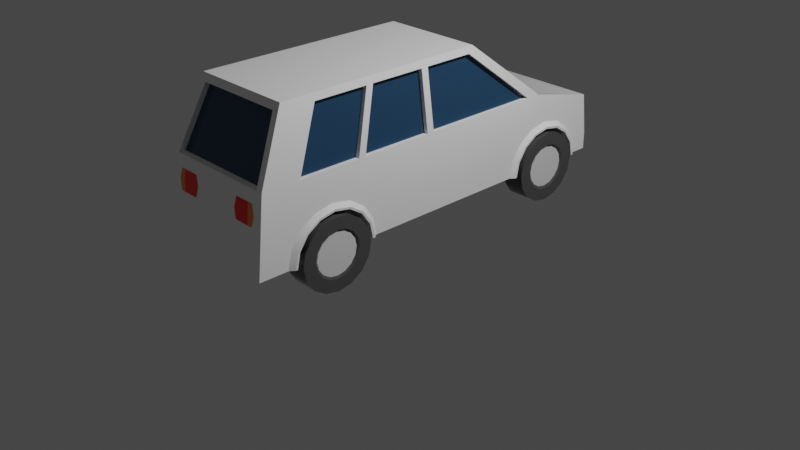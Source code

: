 # Source: bus.blend  (saved by Blender 2.82.7; exported with 4.5.12 LTS)
import bpy
from mathutils import Matrix  # noqa: F401  (used for matrix-valued properties, if any)

bpy.ops.wm.read_factory_settings(use_empty=True)
scene = bpy.context.scene
scene.name = 'Scene'

# ---- collections
col_collection = bpy.data.collections.new('Collection'); scene.collection.children.link(col_collection)

# ---- materials (node trees are filled in below, after node groups)
mat_body = bpy.data.materials.new('body')
mat_body.alpha_threshold = 0.0
mat_body.use_transparent_shadow = False
mat_body.diffuse_color = (0.8816, 0.6446, 0.0328, 1.0)
mat_body.roughness = 0.5
mat_body.line_color = (0.0, 0.0, 0.0, 1.0)
mat_windows = bpy.data.materials.new('windows')
mat_windows.alpha_threshold = 0.0
mat_windows.use_transparent_shadow = False
mat_windows.diffuse_color = (0.2794, 0.5638, 0.8, 1.0)
mat_windows.roughness = 0.5
mat_windows.line_color = (0.0, 0.0, 0.0, 1.0)
mat_lights = bpy.data.materials.new('lights')
mat_lights.alpha_threshold = 0.0
mat_lights.use_transparent_shadow = False
mat_lights.diffuse_color = (0.8, 0.7893, 0.6369, 1.0)
mat_lights.roughness = 0.5
mat_lights.line_color = (0.0, 0.0, 0.0, 1.0)
mat_metal = bpy.data.materials.new('metal')
mat_metal.alpha_threshold = 0.0
mat_metal.use_transparent_shadow = False
mat_metal.diffuse_color = (0.448, 0.448, 0.448, 1.0)
mat_metal.roughness = 0.5
mat_metal.line_color = (0.0, 0.0, 0.0, 1.0)
mat_tires = bpy.data.materials.new('tires')
mat_tires.alpha_threshold = 0.0
mat_tires.use_transparent_shadow = False
mat_tires.diffuse_color = (0.02539, 0.02539, 0.02539, 1.0)
mat_tires.roughness = 0.5
mat_tires.line_color = (0.0, 0.0, 0.0, 1.0)
mat_lights_red = bpy.data.materials.new('lights.red')
mat_lights_red.alpha_threshold = 0.0
mat_lights_red.use_transparent_shadow = False
mat_lights_red.diffuse_color = (1.0, 0.007145, 0.01083, 1.0)
mat_lights_red.roughness = 0.5
mat_lights_red.line_color = (0.0, 0.0, 0.0, 1.0)
mat_carmaterial_orange = bpy.data.materials.new('carmaterial_orange')
mat_carmaterial_orange.alpha_threshold = 0.0
mat_carmaterial_orange.use_transparent_shadow = False
mat_carmaterial_orange.diffuse_color = (0.7913, 0.2086, 0.016, 1.0)
mat_carmaterial_orange.roughness = 0.5
mat_carmaterial_orange.line_color = (0.0, 0.0, 0.0, 1.0)
mat_lights_orange = bpy.data.materials.new('lights.orange')
mat_lights_orange.alpha_threshold = 0.0
mat_lights_orange.use_transparent_shadow = False
mat_lights_orange.diffuse_color = (1.0, 0.3094, 0.009105, 1.0)
mat_lights_orange.roughness = 0.5
mat_lights_orange.line_color = (0.0, 0.0, 0.0, 1.0)

# ---- material node trees
mat_body.use_nodes = True; mat_body.node_tree.nodes.clear()
_N = mat_body.node_tree.nodes; _L = mat_body.node_tree.links
n0 = _N.new('ShaderNodeOutputMaterial'); n0.name = 'Material Output'; n0.location = (300, 300)
n1 = _N.new('ShaderNodeBsdfPrincipled'); n1.name = 'Principled BSDF'; n1.location = (10, 300)
n1.distribution = 'GGX'
n1.subsurface_method = 'BURLEY'
n1.inputs[0].default_value = (1.0, 1.0, 1.0, 1.0)
n1.inputs[2].default_value = 0.0
n1.inputs[3].default_value = 1.45
n1.inputs[27].default_value = (0.0, 0.0, 0.0, 1.0)
n1.inputs[28].default_value = 1.0
_L.new(n1.outputs[0], n0.inputs[0])
n0.is_active_output = True
mat_windows.use_nodes = True; mat_windows.node_tree.nodes.clear()
_N = mat_windows.node_tree.nodes; _L = mat_windows.node_tree.links
n0 = _N.new('ShaderNodeOutputMaterial'); n0.name = 'Material Output'; n0.location = (300, 300)
n1 = _N.new('ShaderNodeBsdfPrincipled'); n1.name = 'Principled BSDF'; n1.location = (10, 300)
n1.distribution = 'GGX'
n1.subsurface_method = 'BURLEY'
n1.inputs[0].default_value = (0.01961, 0.05882, 0.1176, 1.0)
n1.inputs[2].default_value = 0.0
n1.inputs[3].default_value = 1.45
n1.inputs[27].default_value = (0.0, 0.0, 0.0, 1.0)
n1.inputs[28].default_value = 1.0
_L.new(n1.outputs[0], n0.inputs[0])
n0.is_active_output = True
mat_lights.use_nodes = True; mat_lights.node_tree.nodes.clear()
_N = mat_lights.node_tree.nodes; _L = mat_lights.node_tree.links
n0 = _N.new('ShaderNodeOutputMaterial'); n0.name = 'Material Output'; n0.location = (300, 300)
n1 = _N.new('ShaderNodeBsdfPrincipled'); n1.name = 'Principled BSDF'; n1.location = (10, 300)
n1.distribution = 'GGX'
n1.subsurface_method = 'BURLEY'
n1.inputs[0].default_value = (1.0, 1.0, 0.9, 1.0)
n1.inputs[2].default_value = 0.0
n1.inputs[3].default_value = 1.45
n1.inputs[27].default_value = (0.0, 0.0, 0.0, 1.0)
n1.inputs[28].default_value = 1.0
_L.new(n1.outputs[0], n0.inputs[0])
n0.is_active_output = True
mat_metal.use_nodes = True; mat_metal.node_tree.nodes.clear()
_N = mat_metal.node_tree.nodes; _L = mat_metal.node_tree.links
n0 = _N.new('ShaderNodeOutputMaterial'); n0.name = 'Material Output'; n0.location = (300, 300)
n1 = _N.new('ShaderNodeBsdfPrincipled'); n1.name = 'Principled BSDF'; n1.location = (10, 300)
n1.distribution = 'GGX'
n1.subsurface_method = 'BURLEY'
n1.inputs[0].default_value = (0.7529, 0.7529, 0.7529, 1.0)
n1.inputs[2].default_value = 0.0
n1.inputs[3].default_value = 1.45
n1.inputs[27].default_value = (0.0, 0.0, 0.0, 1.0)
n1.inputs[28].default_value = 1.0
_L.new(n1.outputs[0], n0.inputs[0])
n0.is_active_output = True
mat_tires.use_nodes = True; mat_tires.node_tree.nodes.clear()
_N = mat_tires.node_tree.nodes; _L = mat_tires.node_tree.links
n0 = _N.new('ShaderNodeOutputMaterial'); n0.name = 'Material Output'; n0.location = (300, 300)
n1 = _N.new('ShaderNodeBsdfPrincipled'); n1.name = 'Principled BSDF'; n1.location = (10, 300)
n1.distribution = 'GGX'
n1.subsurface_method = 'BURLEY'
n1.inputs[0].default_value = (0.07843, 0.07843, 0.07843, 1.0)
n1.inputs[2].default_value = 0.0
n1.inputs[3].default_value = 1.45
n1.inputs[27].default_value = (0.0, 0.0, 0.0, 1.0)
n1.inputs[28].default_value = 1.0
_L.new(n1.outputs[0], n0.inputs[0])
n0.is_active_output = True
mat_lights_red.use_nodes = True; mat_lights_red.node_tree.nodes.clear()
_N = mat_lights_red.node_tree.nodes; _L = mat_lights_red.node_tree.links
n0 = _N.new('ShaderNodeOutputMaterial'); n0.name = 'Material Output'; n0.location = (300, 300)
n1 = _N.new('ShaderNodeBsdfPrincipled'); n1.name = 'Principled BSDF'; n1.location = (10, 300)
n1.distribution = 'GGX'
n1.subsurface_method = 'BURLEY'
n1.inputs[0].default_value = (1.0, 0.007, 0.011, 1.0)
n1.inputs[2].default_value = 0.0
n1.inputs[3].default_value = 1.45
n1.inputs[27].default_value = (0.0, 0.0, 0.0, 1.0)
n1.inputs[28].default_value = 1.0
_L.new(n1.outputs[0], n0.inputs[0])
n0.is_active_output = True
mat_carmaterial_orange.use_nodes = True; mat_carmaterial_orange.node_tree.nodes.clear()
_N = mat_carmaterial_orange.node_tree.nodes; _L = mat_carmaterial_orange.node_tree.links
n0 = _N.new('ShaderNodeOutputMaterial'); n0.name = 'Material Output'; n0.location = (300, 300)
n1 = _N.new('ShaderNodeBsdfPrincipled'); n1.name = 'Principled BSDF'; n1.location = (10, 300)
n1.distribution = 'GGX'
n1.subsurface_method = 'BURLEY'
n1.inputs[0].default_value = (1.0, 0.249, 0.0, 1.0)
n1.inputs[2].default_value = 0.0
n1.inputs[3].default_value = 1.45
n1.inputs[27].default_value = (0.0, 0.0, 0.0, 1.0)
n1.inputs[28].default_value = 1.0
_L.new(n1.outputs[0], n0.inputs[0])
n0.is_active_output = True
mat_lights_orange.use_nodes = True; mat_lights_orange.node_tree.nodes.clear()
_N = mat_lights_orange.node_tree.nodes; _L = mat_lights_orange.node_tree.links
n0 = _N.new('ShaderNodeOutputMaterial'); n0.name = 'Material Output'; n0.location = (300, 300)
n1 = _N.new('ShaderNodeBsdfPrincipled'); n1.name = 'Principled BSDF'; n1.location = (10, 300)
n1.distribution = 'GGX'
n1.subsurface_method = 'BURLEY'
n1.inputs[0].default_value = (1.0, 0.263, 0.0, 1.0)
n1.inputs[2].default_value = 0.0
n1.inputs[3].default_value = 1.45
n1.inputs[27].default_value = (0.0, 0.0, 0.0, 1.0)
n1.inputs[28].default_value = 1.0
_L.new(n1.outputs[0], n0.inputs[0])
n0.is_active_output = True

# ---- world
world_world = bpy.data.worlds.new('World'); scene.world = world_world
world_world.use_nodes = True; world_world.node_tree.nodes.clear()
_N = world_world.node_tree.nodes; _L = world_world.node_tree.links
n0 = _N.new('ShaderNodeOutputWorld'); n0.name = 'World Output'; n0.location = (300, 300)
n1 = _N.new('ShaderNodeBackground'); n1.name = 'Background'; n1.location = (10, 300)
n1.inputs[0].default_value = (0.05088, 0.05088, 0.05088, 1.0)
_L.new(n1.outputs[0], n0.inputs[0])
n0.is_active_output = True
world_world.color = (0.05088, 0.05088, 0.05088)
world_world.use_sun_shadow = False
world_world.sun_shadow_jitter_overblur = 0.0

# ---- cameras
cam_camera = bpy.data.cameras.new('Camera')
cam_camera.clip_end = 100.0
cam_camera.ortho_scale = 7.314

# ---- lights
light_light = bpy.data.lights.new('Light', 'POINT')
light_light.transmission_factor = 0.0
light_light.energy = 1000.0
light_light.shadow_soft_size = 0.1
light_light.shadow_maximum_resolution = 0.006
light_light.use_absolute_resolution = True

# ---- meshes
me_cube_001 = bpy.data.meshes.new('Cube.001')
me_cube_001.from_pydata([(-0.5475, 2.061, 0.8977), (-0.5475, 2.07, 0.8976), (-0.5288, 2.061, 0.8879), (-0.5288, 2.071, 0.8879), (-0.5211, 2.061, 0.8643), (-0.5211, 2.074, 0.8642), (-0.5288, 2.061, 0.8407), (-0.5288, 2.077, 0.8406), (-0.5475, 2.061, 0.8309), (-0.5475, 2.079, 0.8309), (-0.5661, 2.061, 0.8407), (-0.5661, 2.077, 0.8406), (-0.5739, 2.061, 0.8643), (-0.5739, 2.074, 0.8642), (-0.5661, 2.061, 0.8879), (-0.5661, 2.071, 0.8879), (-0.432, -1.093, 0.6625), (-0.432, -1.233, 0.7519), (-0.6369, -2.137, 1.175), (-0.5382, -0.205, 1.855), (-0.5382, 0.42, 1.855), (-0.432, -1.399, 0.7833), (-0.432, -1.565, 0.7519), (-0.6369, 2.053, 0.992), (-0.6369, -0.2474, 1.175), (-0.6369, 1.307, 1.175), (-0.5382, -1.834, 1.855), (-0.6369, 2.109, 0.5564), (-0.6369, -0.9309, 0.5555), (-0.6956, 1.037, 0.371), (-0.6956, 1.067, 0.5129), (-0.6956, 1.151, 0.6333), (-0.6956, 1.278, 0.7137), (-0.6956, 1.427, 0.7419), (-0.6956, 1.576, 0.7137), (-0.6956, 1.703, 0.6333), (-0.6956, 1.787, 0.5129), (-0.6956, 1.817, 0.371), (-0.6956, 1.787, 0.229), (-0.6956, 1.703, 0.1087), (-0.6956, 1.576, 0.02824), (-0.6956, 1.427, 6.827e-08), (-0.6956, 1.278, 0.02824), (-0.6956, 1.151, 0.1087), (-0.6956, 1.067, 0.229), (-0.6956, -1.146, 0.371), (-0.6956, -1.759, 0.229), (-0.6956, -1.675, 0.1087), (-0.6956, -1.548, 0.02824), (-0.6956, -1.399, 6.827e-08), (-0.6956, -1.25, 0.02824), (-0.6956, -1.123, 0.1087), (-0.6956, -1.039, 0.229), (-0.6956, -1.009, 0.371), (-0.6956, -1.039, 0.5129), (-0.6956, -1.123, 0.6333), (-0.6956, -1.25, 0.7137), (-0.6956, -1.399, 0.7419), (-0.6956, -1.548, 0.7137), (-0.6956, -1.675, 0.6333), (-0.6956, -1.759, 0.5129), (-0.6956, 1.68, 0.371), (-0.6956, 1.661, 0.4632), (-0.6956, 1.606, 0.5415), (-0.6956, 1.524, 0.5937), (-0.6956, 1.427, 0.6121), (-0.6956, 1.33, 0.5937), (-0.6956, 1.248, 0.5415), (-0.6956, 1.193, 0.4632), (-0.6956, 1.174, 0.371), (-0.432, -1.705, 0.6625), (-0.6369, 0.9202, 0.371), (-0.432, -1.799, 0.5288), (-0.6369, -0.8924, 0.371), (-0.6369, -2.215, 0.371), (-0.6369, 2.109, 0.371), (-0.432, -1.832, 0.371), (-0.6731, -1.832, 0.371), (-0.6369, 0.9588, 0.5555), (-0.6369, 1.069, 0.712), (-0.6369, -1.041, 0.712), (-0.6369, -1.906, 0.371), (-0.6369, -1.867, 0.5555), (-0.6369, -1.757, 0.712), (-0.6369, -1.593, 0.8165), (-0.6369, -1.399, 0.8532), (-0.6369, -1.205, 0.8165), (-0.6731, -1.799, 0.5288), (-0.6731, -1.705, 0.6625), (-0.6731, -1.565, 0.7519), (-0.6731, -1.399, 0.7833), (-0.675, -0.943, 0.371), (-0.675, -0.9778, 0.5371), (-0.675, -1.077, 0.6779), (-0.675, -1.225, 0.772), (-0.675, -1.399, 0.805), (-0.675, -1.574, 0.772), (-0.675, -1.722, 0.6779), (-0.675, -1.82, 0.5371), (-0.675, -1.855, 0.371), (-0.6731, -1.233, 0.7519), (-0.6731, -1.093, 0.6625), (-0.6731, -0.9988, 0.5288), (-0.6731, -0.9658, 0.371), (-0.461, 1.151, 0.1087), (-0.6956, 1.193, 0.2787), (-0.6956, 1.248, 0.2005), (-0.6956, 1.33, 0.1482), (-0.6956, 1.427, 0.1298), (-0.6956, 1.524, 0.1482), (-0.6956, 1.606, 0.2005), (-0.6956, 1.661, 0.2787), (-0.432, -0.9988, 0.5288), (-0.432, -0.9658, 0.371), (-0.4317, -1.399, 0.371), (-0.6731, 0.9937, 0.371), (-0.432, 0.9937, 0.371), (-0.432, 1.027, 0.5288), (-0.432, 1.121, 0.6625), (-0.432, 1.261, 0.7519), (-0.432, 1.427, 0.7833), (-0.432, 1.593, 0.7519), (-0.432, 1.733, 0.6625), (-0.6369, 1.233, 0.8165), (-0.6369, 1.427, 0.8532), (-0.6369, 1.621, 0.8165), (-0.6369, 1.785, 0.712), (-0.6369, 1.895, 0.5555), (-0.6369, 1.934, 0.371), (-0.6731, 1.027, 0.5288), (-0.6731, 1.121, 0.6625), (-0.6731, 1.261, 0.7519), (-0.6731, 1.427, 0.7833), (-0.675, 1.883, 0.371), (-0.675, 1.848, 0.5371), (-0.675, 1.749, 0.6779), (-0.675, 1.601, 0.772), (-0.675, 1.427, 0.805), (-0.675, 1.252, 0.772), (-0.675, 1.104, 0.6779), (-0.675, 1.006, 0.5371), (-0.675, 0.9709, 0.371), (-0.6731, 1.593, 0.7519), (-0.6731, 1.733, 0.6625), (-0.6731, 1.827, 0.5288), (-0.6731, 1.86, 0.371), (-0.432, 1.827, 0.5288), (-0.432, 1.86, 0.371), (-0.4317, 1.427, 0.371), (-0.461, 1.278, 0.02824), (-0.461, 1.427, 7.269e-08), (-0.461, 1.576, 0.02824), (-0.461, 1.703, 0.1087), (-0.461, 1.787, 0.229), (-0.461, 1.817, 0.371), (-0.461, 1.787, 0.5129), (-0.461, 1.703, 0.6333), (-0.461, 1.576, 0.7137), (-0.461, 1.427, 0.7419), (-0.461, 1.278, 0.7137), (-0.461, 1.151, 0.6333), (-0.461, 1.067, 0.5129), (-0.461, 1.037, 0.371), (-0.461, 1.067, 0.229), (-0.461, 1.68, 0.371), (-0.461, 1.661, 0.4632), (-0.461, 1.606, 0.5415), (-0.461, 1.524, 0.5937), (-0.461, 1.427, 0.6121), (-0.461, 1.33, 0.5937), (-0.461, 1.248, 0.5415), (-0.461, 1.193, 0.4632), (-0.461, 1.174, 0.371), (-0.6956, -1.789, 0.371), (-0.461, 1.193, 0.2787), (-0.461, 1.248, 0.2005), (-0.461, 1.33, 0.1482), (-0.461, 1.427, 0.1298), (-0.461, 1.524, 0.1482), (-0.461, 1.606, 0.2005), (-0.461, 1.661, 0.2787), (-0.6956, -1.165, 0.4632), (-0.6956, -1.22, 0.5415), (-0.6956, -1.302, 0.5937), (-0.6956, -1.399, 0.6121), (-0.6956, -1.496, 0.5937), (-0.6956, -1.578, 0.5415), (-0.6956, -1.633, 0.4632), (-0.6956, -1.652, 0.371), (-0.461, -1.675, 0.1087), (-0.6956, -1.633, 0.2787), (-0.6956, -1.578, 0.2005), (-0.6956, -1.496, 0.1482), (-0.6956, -1.399, 0.1298), (-0.6956, -1.302, 0.1482), (-0.6956, -1.22, 0.2005), (-0.6956, -1.165, 0.2787), (-0.461, -1.548, 0.02824), (-0.461, -1.399, 7.269e-08), (-0.461, -1.25, 0.02824), (-0.461, -1.123, 0.1087), (-0.461, -1.039, 0.229), (-0.461, -1.009, 0.371), (-0.461, -1.039, 0.5129), (-0.461, -1.123, 0.6333), (-0.461, -1.25, 0.7137), (-0.461, -1.399, 0.7419), (-0.461, -1.548, 0.7137), (-0.461, -1.675, 0.6333), (-0.461, -1.759, 0.5129), (-0.461, -1.789, 0.371), (-0.461, -1.759, 0.229), (-0.461, -1.146, 0.371), (-0.461, -1.165, 0.4632), (-0.461, -1.22, 0.5415), (-0.461, -1.302, 0.5937), (-0.461, -1.399, 0.6121), (-0.461, -1.496, 0.5937), (-0.461, -1.578, 0.5415), (-0.461, -1.633, 0.4632), (-0.461, -1.652, 0.371), (-0.461, -1.633, 0.2787), (-0.461, -1.578, 0.2005), (-0.461, -1.496, 0.1482), (-0.461, -1.399, 0.1298), (-0.461, -1.302, 0.1482), (-0.461, -1.22, 0.2005), (-0.461, -1.165, 0.2787), (-0.6809, -1.171, 0.371), (-0.6809, 1.655, 0.371), (-0.6809, 1.638, 0.454), (-0.6809, 1.588, 0.5244), (-0.6809, 1.514, 0.5715), (-0.6809, 1.427, 0.588), (-0.6809, 1.34, 0.5715), (-0.6809, 1.266, 0.5244), (-0.6809, 1.216, 0.454), (-0.6809, 1.199, 0.371), (-0.6809, 1.427, 0.371), (-0.6809, 1.216, 0.2879), (-0.6809, 1.266, 0.2175), (-0.6809, 1.34, 0.1705), (-0.6809, 1.427, 0.154), (-0.6809, 1.514, 0.1705), (-0.6809, 1.588, 0.2175), (-0.6809, 1.638, 0.2879), (-0.6809, -1.188, 0.454), (-0.6809, -1.238, 0.5244), (-0.6809, -1.312, 0.5715), (-0.6809, -1.399, 0.588), (-0.6809, -1.486, 0.5715), (-0.6809, -1.56, 0.5244), (-0.6809, -1.61, 0.454), (-0.6809, -1.627, 0.371), (-0.6809, -1.399, 0.371), (-0.6809, -1.61, 0.2879), (-0.6809, -1.56, 0.2175), (-0.6809, -1.486, 0.1705), (-0.6809, -1.399, 0.154), (-0.6809, -1.312, 0.1705), (-0.6809, -1.238, 0.2175), (-0.6809, -1.188, 0.2879), (-0.4185, 2.053, 0.8977), (-0.4185, 2.084, 0.8976), (-0.4807, 2.053, 0.8651), (-0.4807, 2.088, 0.865), (-0.5064, 2.053, 0.7864), (-0.5064, 2.098, 0.7863), (-0.4807, 2.053, 0.7078), (-0.4807, 2.108, 0.7076), (-0.4185, 2.053, 0.6752), (-0.4185, 2.112, 0.675), (-0.3563, 2.053, 0.7078), (-0.3563, 2.108, 0.7076), (-0.3305, 2.053, 0.7864), (-0.3305, 2.098, 0.7863), (-0.3563, 2.053, 0.8651), (-0.3563, 2.088, 0.865), (-0.2631, 2.058, 0.8977), (-0.2631, 2.087, 0.675), (-0.2631, 2.084, 0.8977), (-0.2631, 2.113, 0.675), (-0.5651, -2.137, 1.175), (-0.5651, 1.307, 1.175), (-0.549, -0.2474, 1.781), (-0.4771, -1.864, 1.781), (-0.4771, 0.5057, 1.781), (-0.6369, 1.148, 1.175), (-0.549, 0.368, 1.781), (-0.6369, -0.1708, 1.175), (-0.549, -0.1708, 1.781), (-0.5382, -0.8661, 1.855), (-0.6369, -1.009, 1.175), (-0.549, -0.8337, 1.781), (-0.5929, -0.2474, 1.175), (-0.505, -0.2474, 1.781), (-0.5929, 1.148, 1.175), (-0.505, 0.368, 1.781), (-0.5929, -0.1708, 1.175), (-0.505, -0.1708, 1.781), (-0.5929, -1.009, 1.175), (-0.505, -0.8337, 1.781), (-0.5651, 1.243, 1.175), (-0.4771, 0.4472, 1.781), (-0.5651, -2.07, 1.175), (-0.4771, -1.803, 1.78), (-0.2978, -2.105, 0.8377), (-0.2978, -2.176, 0.8379), (-0.272, -2.105, 0.9416), (-0.272, -2.166, 0.9418), (-0.2978, -2.105, 1.045), (-0.2978, -2.156, 1.046), (-0.5087, -2.105, 1.045), (-0.5087, -2.156, 1.046), (-0.5345, -2.105, 0.9416), (-0.5345, -2.166, 0.9418), (-0.5087, -2.105, 0.8377), (-0.5087, -2.176, 0.8379), (-0.6369, -1.084, 1.175), (-0.549, -0.9087, 1.781), (-0.6369, -1.737, 1.175), (-0.549, -1.484, 1.781), (-0.5938, -1.084, 1.175), (-0.5059, -0.9087, 1.781), (-0.5938, -1.737, 1.175), (-0.5059, -1.484, 1.781), (-0.4616, -2.105, 0.8377), (-0.4613, -2.176, 0.8379), (-0.4616, -2.105, 1.045), (-0.4613, -2.156, 1.046), (-0.4613, -2.166, 0.9418), (0.5475, 2.061, 0.8977), (0.5475, 2.07, 0.8976), (0.5288, 2.061, 0.8879), (0.5288, 2.071, 0.8879), (0.5211, 2.061, 0.8643), (0.5211, 2.074, 0.8642), (0.5288, 2.061, 0.8407), (0.5288, 2.077, 0.8406), (0.5475, 2.061, 0.8309), (0.5475, 2.079, 0.8309), (0.5661, 2.061, 0.8407), (0.5661, 2.077, 0.8406), (0.5739, 2.061, 0.8643), (0.5739, 2.074, 0.8642), (0.5661, 2.061, 0.8879), (0.5661, 2.071, 0.8879), (0.432, -1.093, 0.6625), (0.432, -1.233, 0.7519), (0.6369, -2.137, 1.175), (0.5382, -0.205, 1.855), (0.5382, 0.42, 1.855), (0.432, -1.399, 0.7833), (0.432, -1.565, 0.7519), (0.6369, 2.053, 0.992), (0.6369, -0.2474, 1.175), (0.6369, 1.307, 1.175), (0.5382, -1.834, 1.855), (0.6369, 2.109, 0.5564), (0.6369, -0.9309, 0.5555), (0.6956, 1.037, 0.371), (0.6956, 1.067, 0.5129), (0.6956, 1.151, 0.6333), (0.6956, 1.278, 0.7137), (0.6956, 1.427, 0.7419), (0.6956, 1.576, 0.7137), (0.6956, 1.703, 0.6333), (0.6956, 1.787, 0.5129), (0.6956, 1.817, 0.371), (0.6956, 1.787, 0.229), (0.6956, 1.703, 0.1087), (0.6956, 1.576, 0.02824), (0.6956, 1.427, 6.827e-08), (0.6956, 1.278, 0.02824), (0.6956, 1.151, 0.1087), (0.6956, 1.067, 0.229), (0.6956, -1.146, 0.371), (0.6956, -1.759, 0.229), (0.6956, -1.675, 0.1087), (0.6956, -1.548, 0.02824), (0.6956, -1.399, 6.827e-08), (0.6956, -1.25, 0.02824), (0.6956, -1.123, 0.1087), (0.6956, -1.039, 0.229), (0.6956, -1.009, 0.371), (0.6956, -1.039, 0.5129), (0.6956, -1.123, 0.6333), (0.6956, -1.25, 0.7137), (0.6956, -1.399, 0.7419), (0.6956, -1.548, 0.7137), (0.6956, -1.675, 0.6333), (0.6956, -1.759, 0.5129), (0.6956, 1.68, 0.371), (0.6956, 1.661, 0.4632), (0.6956, 1.606, 0.5415), (0.6956, 1.524, 0.5937), (0.6956, 1.427, 0.6121), (0.6956, 1.33, 0.5937), (0.6956, 1.248, 0.5415), (0.6956, 1.193, 0.4632), (0.6956, 1.174, 0.371), (0.432, -1.705, 0.6625), (0.6369, 0.9202, 0.371), (0.432, -1.799, 0.5288), (0.6369, -0.8924, 0.371), (0.6369, -2.215, 0.371), (0.6369, 2.109, 0.371), (0.432, -1.832, 0.371), (0.6731, -1.832, 0.371), (0.6369, 0.9588, 0.5555), (0.6369, 1.069, 0.712), (0.6369, -1.041, 0.712), (0.6369, -1.906, 0.371), (0.6369, -1.867, 0.5555), (0.6369, -1.757, 0.712), (0.6369, -1.593, 0.8165), (0.6369, -1.399, 0.8532), (0.6369, -1.205, 0.8165), (0.6731, -1.799, 0.5288), (0.6731, -1.705, 0.6625), (0.6731, -1.565, 0.7519), (0.6731, -1.399, 0.7833), (0.675, -0.943, 0.371), (0.675, -0.9778, 0.5371), (0.675, -1.077, 0.6779), (0.675, -1.225, 0.772), (0.675, -1.399, 0.805), (0.675, -1.574, 0.772), (0.675, -1.722, 0.6779), (0.675, -1.82, 0.5371), (0.675, -1.855, 0.371), (0.6731, -1.233, 0.7519), (0.6731, -1.093, 0.6625), (0.6731, -0.9988, 0.5288), (0.6731, -0.9658, 0.371), (0.461, 1.151, 0.1087), (0.6956, 1.193, 0.2787), (0.6956, 1.248, 0.2005), (0.6956, 1.33, 0.1482), (0.6956, 1.427, 0.1298), (0.6956, 1.524, 0.1482), (0.6956, 1.606, 0.2005), (0.6956, 1.661, 0.2787), (0.432, -0.9988, 0.5288), (0.432, -0.9658, 0.371), (0.4317, -1.399, 0.371), (0.6731, 0.9937, 0.371), (0.432, 0.9937, 0.371), (0.432, 1.027, 0.5288), (0.432, 1.121, 0.6625), (0.432, 1.261, 0.7519), (0.432, 1.427, 0.7833), (0.432, 1.593, 0.7519), (0.432, 1.733, 0.6625), (0.6369, 1.233, 0.8165), (0.6369, 1.427, 0.8532), (0.6369, 1.621, 0.8165), (0.6369, 1.785, 0.712), (0.6369, 1.895, 0.5555), (0.6369, 1.934, 0.371), (0.6731, 1.027, 0.5288), (0.6731, 1.121, 0.6625), (0.6731, 1.261, 0.7519), (0.6731, 1.427, 0.7833), (0.675, 1.883, 0.371), (0.675, 1.848, 0.5371), (0.675, 1.749, 0.6779), (0.675, 1.601, 0.772), (0.675, 1.427, 0.805), (0.675, 1.252, 0.772), (0.675, 1.104, 0.6779), (0.675, 1.006, 0.5371), (0.675, 0.9709, 0.371), (0.6731, 1.593, 0.7519), (0.6731, 1.733, 0.6625), (0.6731, 1.827, 0.5288), (0.6731, 1.86, 0.371), (0.432, 1.827, 0.5288), (0.432, 1.86, 0.371), (0.4317, 1.427, 0.371), (0.461, 1.278, 0.02824), (0.461, 1.427, 7.269e-08), (0.461, 1.576, 0.02824), (0.461, 1.703, 0.1087), (0.461, 1.787, 0.229), (0.461, 1.817, 0.371), (0.461, 1.787, 0.5129), (0.461, 1.703, 0.6333), (0.461, 1.576, 0.7137), (0.461, 1.427, 0.7419), (0.461, 1.278, 0.7137), (0.461, 1.151, 0.6333), (0.461, 1.067, 0.5129), (0.461, 1.037, 0.371), (0.461, 1.067, 0.229), (0.461, 1.68, 0.371), (0.461, 1.661, 0.4632), (0.461, 1.606, 0.5415), (0.461, 1.524, 0.5937), (0.461, 1.427, 0.6121), (0.461, 1.33, 0.5937), (0.461, 1.248, 0.5415), (0.461, 1.193, 0.4632), (0.461, 1.174, 0.371), (0.6956, -1.789, 0.371), (0.461, 1.193, 0.2787), (0.461, 1.248, 0.2005), (0.461, 1.33, 0.1482), (0.461, 1.427, 0.1298), (0.461, 1.524, 0.1482), (0.461, 1.606, 0.2005), (0.461, 1.661, 0.2787), (0.6956, -1.165, 0.4632), (0.6956, -1.22, 0.5415), (0.6956, -1.302, 0.5937), (0.6956, -1.399, 0.6121), (0.6956, -1.496, 0.5937), (0.6956, -1.578, 0.5415), (0.6956, -1.633, 0.4632), (0.6956, -1.652, 0.371), (0.461, -1.675, 0.1087), (0.6956, -1.633, 0.2787), (0.6956, -1.578, 0.2005), (0.6956, -1.496, 0.1482), (0.6956, -1.399, 0.1298), (0.6956, -1.302, 0.1482), (0.6956, -1.22, 0.2005), (0.6956, -1.165, 0.2787), (0.461, -1.548, 0.02824), (0.461, -1.399, 7.269e-08), (0.461, -1.25, 0.02824), (0.461, -1.123, 0.1087), (0.461, -1.039, 0.229), (0.461, -1.009, 0.371), (0.461, -1.039, 0.5129), (0.461, -1.123, 0.6333), (0.461, -1.25, 0.7137), (0.461, -1.399, 0.7419), (0.461, -1.548, 0.7137), (0.461, -1.675, 0.6333), (0.461, -1.759, 0.5129), (0.461, -1.789, 0.371), (0.461, -1.759, 0.229), (0.461, -1.146, 0.371), (0.461, -1.165, 0.4632), (0.461, -1.22, 0.5415), (0.461, -1.302, 0.5937), (0.461, -1.399, 0.6121), (0.461, -1.496, 0.5937), (0.461, -1.578, 0.5415), (0.461, -1.633, 0.4632), (0.461, -1.652, 0.371), (0.461, -1.633, 0.2787), (0.461, -1.578, 0.2005), (0.461, -1.496, 0.1482), (0.461, -1.399, 0.1298), (0.461, -1.302, 0.1482), (0.461, -1.22, 0.2005), (0.461, -1.165, 0.2787), (0.6809, -1.171, 0.371), (0.6809, 1.655, 0.371), (0.6809, 1.638, 0.454), (0.6809, 1.588, 0.5244), (0.6809, 1.514, 0.5715), (0.6809, 1.427, 0.588), (0.6809, 1.34, 0.5715), (0.6809, 1.266, 0.5244), (0.6809, 1.216, 0.454), (0.6809, 1.199, 0.371), (0.6809, 1.427, 0.371), (0.6809, 1.216, 0.2879), (0.6809, 1.266, 0.2175), (0.6809, 1.34, 0.1705), (0.6809, 1.427, 0.154), (0.6809, 1.514, 0.1705), (0.6809, 1.588, 0.2175), (0.6809, 1.638, 0.2879), (0.6809, -1.188, 0.454), (0.6809, -1.238, 0.5244), (0.6809, -1.312, 0.5715), (0.6809, -1.399, 0.588), (0.6809, -1.486, 0.5715), (0.6809, -1.56, 0.5244), (0.6809, -1.61, 0.454), (0.6809, -1.627, 0.371), (0.6809, -1.399, 0.371), (0.6809, -1.61, 0.2879), (0.6809, -1.56, 0.2175), (0.6809, -1.486, 0.1705), (0.6809, -1.399, 0.154), (0.6809, -1.312, 0.1705), (0.6809, -1.238, 0.2175), (0.6809, -1.188, 0.2879), (0.4185, 2.053, 0.8977), (0.4185, 2.084, 0.8976), (0.4807, 2.053, 0.8651), (0.4807, 2.088, 0.865), (0.5064, 2.053, 0.7864), (0.5064, 2.098, 0.7863), (0.4807, 2.053, 0.7078), (0.4807, 2.108, 0.7076), (0.4185, 2.053, 0.6752), (0.4185, 2.112, 0.675), (0.3563, 2.053, 0.7078), (0.3563, 2.108, 0.7076), (0.3305, 2.053, 0.7864), (0.3305, 2.098, 0.7863), (0.3563, 2.053, 0.8651), (0.3563, 2.088, 0.865), (0.2631, 2.058, 0.8977), (0.2631, 2.087, 0.675), (0.2631, 2.084, 0.8977), (0.2631, 2.113, 0.675), (0.5651, -2.137, 1.175), (0.5651, 1.307, 1.175), (0.549, -0.2474, 1.781), (0.4771, -1.864, 1.781), (0.4771, 0.5057, 1.781), (0.6369, 1.148, 1.175), (0.549, 0.368, 1.781), (0.6369, -0.1708, 1.175), (0.549, -0.1708, 1.781), (0.5382, -0.8661, 1.855), (0.6369, -1.009, 1.175), (0.549, -0.8337, 1.781), (0.5929, -0.2474, 1.175), (0.505, -0.2474, 1.781), (0.5929, 1.148, 1.175), (0.505, 0.368, 1.781), (0.5929, -0.1708, 1.175), (0.505, -0.1708, 1.781), (0.5929, -1.009, 1.175), (0.505, -0.8337, 1.781), (0.5651, 1.243, 1.175), (0.4771, 0.4472, 1.781), (0.5651, -2.07, 1.175), (0.4771, -1.803, 1.78), (0.2978, -2.105, 0.8377), (0.2978, -2.176, 0.8379), (0.272, -2.105, 0.9416), (0.272, -2.166, 0.9418), (0.2978, -2.105, 1.045), (0.2978, -2.156, 1.046), (0.5087, -2.105, 1.045), (0.5087, -2.156, 1.046), (0.5345, -2.105, 0.9416), (0.5345, -2.166, 0.9418), (0.5087, -2.105, 0.8377), (0.5087, -2.176, 0.8379), (0.6369, -1.084, 1.175), (0.549, -0.9087, 1.781), (0.6369, -1.737, 1.175), (0.549, -1.484, 1.781), (0.5938, -1.084, 1.175), (0.5059, -0.9087, 1.781), (0.5938, -1.737, 1.175), (0.5059, -1.484, 1.781), (0.4616, -2.105, 0.8377), (0.4613, -2.176, 0.8379), (0.4616, -2.105, 1.045), (0.4613, -2.156, 1.046), (0.4613, -2.166, 0.9418), (-0.5288, 2.071, 0.8879), (-0.5288, 2.071, 0.8879), (-0.5475, 2.07, 0.8976), (-0.5475, 2.07, 0.8976), (-0.5475, 2.061, 0.8977), (-0.5288, 2.061, 0.8879), (-0.5211, 2.074, 0.8642), (-0.5211, 2.074, 0.8642), (-0.5211, 2.061, 0.8643), (-0.5288, 2.077, 0.8406), (-0.5288, 2.077, 0.8406), (-0.5288, 2.061, 0.8407), (-0.5475, 2.079, 0.8309), (-0.5475, 2.079, 0.8309), (-0.5475, 2.061, 0.8309), (-0.5661, 2.077, 0.8406), (-0.5661, 2.077, 0.8406), (-0.5661, 2.061, 0.8407), (-0.5739, 2.074, 0.8642), (-0.5739, 2.074, 0.8642), (-0.5739, 2.061, 0.8643), (-0.5661, 2.071, 0.8879), (-0.5661, 2.071, 0.8879), (-0.5661, 2.061, 0.8879), (-0.432, -1.399, 0.7833), (-0.432, -1.565, 0.7519), (-0.5382, -0.8661, 1.855), (-0.5382, -0.205, 1.855), (-0.6369, -1.009, 1.175), (-0.6369, -1.009, 1.175), (-0.6369, -0.2474, 1.175), (-0.6369, -0.2474, 1.175), (-0.6956, 1.174, 0.371), (-0.6956, 1.193, 0.2787), (-0.6956, 1.248, 0.2005), (-0.6956, 1.33, 0.1482), (-0.6956, 1.427, 0.1298), (-0.6956, 1.067, 0.5129), (-0.6956, 1.037, 0.371), (-0.6956, 1.151, 0.6333), (-0.6956, 1.278, 0.7137), (-0.6956, 1.427, 0.7419), (-0.6956, 1.576, 0.7137), (-0.6956, 1.703, 0.6333), (-0.6956, 1.787, 0.5129), (-0.6956, 1.817, 0.371), (-0.6956, 1.787, 0.229), (-0.6956, 1.703, 0.1087), (-0.6956, 1.576, 0.02824), (-0.6956, 1.427, 6.827e-08), (-0.6956, 1.278, 0.02824), (-0.6956, 1.151, 0.1087), (-0.6956, 1.067, 0.229), (-0.6956, -1.578, 0.5415), (-0.6956, -1.633, 0.4632), (-0.6956, -1.399, 0.6121), (-0.6956, -1.496, 0.5937), (-0.6956, -1.302, 0.5937), (-0.6956, -1.22, 0.5415), (-0.6956, -1.165, 0.4632), (-0.6956, -1.146, 0.371), (-0.6956, -1.165, 0.2787), (-0.6956, -1.22, 0.2005), (-0.6956, -1.302, 0.1482), (-0.6956, -1.399, 0.1298), (-0.6956, -1.789, 0.371), (-0.6956, -1.759, 0.229), (-0.6956, -1.675, 0.1087), (-0.6956, -1.548, 0.02824), (-0.6956, -1.399, 6.827e-08), (-0.6956, -1.25, 0.02824), (-0.6956, 1.524, 0.1482), (-0.6956, 1.606, 0.2005), (-0.6956, 1.661, 0.2787), (-0.6956, 1.68, 0.371), (-0.6956, 1.661, 0.4632), (-0.6956, 1.606, 0.5415), (-0.6956, 1.524, 0.5937), (-0.6956, 1.427, 0.6121), (-0.432, -1.799, 0.5288), (-0.432, -1.832, 0.371), (-0.6369, -0.8924, 0.371), (-0.6369, -0.9309, 0.5555), (-0.6369, -2.215, 0.371), (-0.6369, -2.137, 1.175), (-0.432, -0.9658, 0.371), (-0.432, -0.9988, 0.5288), (-0.6956, 1.33, 0.5937), (-0.6369, 2.109, 0.371), (-0.6369, 2.109, 0.5564), (-0.6956, 1.248, 0.5415), (-0.432, -1.705, 0.6625), (-0.6956, 1.193, 0.4632), (-0.6369, 0.9202, 0.371), (-0.6369, 0.9588, 0.5555), (-0.6369, 1.069, 0.712), (-0.6369, -1.041, 0.712), (-0.6369, -1.867, 0.5555), (-0.6369, -1.906, 0.371), (-0.6369, -1.757, 0.712), (-0.6369, -1.593, 0.8165), (-0.6369, -1.399, 0.8532), (-0.6731, -1.799, 0.5288), (-0.6731, -1.832, 0.371), (-0.6731, -1.705, 0.6625), (-0.6731, -1.565, 0.7519), (-0.6731, -1.399, 0.7833), (-0.675, -0.943, 0.371), (-0.675, -0.9778, 0.5371), (-0.675, -1.077, 0.6779), (-0.432, -1.093, 0.6625), (-0.675, -1.399, 0.805), (-0.675, -1.574, 0.772), (-0.675, -1.722, 0.6779), (-0.675, -1.82, 0.5371), (-0.675, -1.855, 0.371), (-0.6731, -0.9988, 0.5288), (-0.6731, -1.093, 0.6625), (-0.6731, -0.9658, 0.371), (-0.6369, 1.427, 0.8532), (-0.6369, 1.233, 0.8165), (-0.432, 1.121, 0.6625), (-0.432, 1.027, 0.5288), (-0.432, 1.86, 0.371), (-0.432, 1.827, 0.5288), (-0.432, 0.9937, 0.371), (-0.432, 1.427, 0.7833), (-0.432, 1.261, 0.7519), (-0.432, 1.593, 0.7519), (-0.6369, 1.621, 0.8165), (-0.6369, 1.785, 0.712), (-0.6369, 1.895, 0.5555), (-0.6369, 1.934, 0.371), (-0.6731, 1.027, 0.5288), (-0.6731, 0.9937, 0.371), (-0.5382, -1.834, 1.855), (-0.5382, -1.834, 1.855), (-0.432, 1.733, 0.6625), (-0.6731, 1.121, 0.6625), (-0.6731, 1.427, 0.7833), (-0.6731, 1.261, 0.7519), (-0.675, 1.883, 0.371), (-0.675, 1.848, 0.5371), (-0.675, 1.749, 0.6779), (-0.675, 1.601, 0.772), (-0.675, 1.427, 0.805), (-0.675, 1.252, 0.772), (-0.675, 1.104, 0.6779), (-0.675, 1.006, 0.5371), (-0.675, 0.9709, 0.371), (-0.6731, 1.733, 0.6625), (-0.6731, 1.593, 0.7519), (-0.6731, 1.827, 0.5288), (-0.6731, 1.86, 0.371), (-0.461, 1.037, 0.371), (-0.461, 1.067, 0.229), (-0.461, 1.151, 0.1087), (-0.461, 1.278, 0.02824), (-0.461, 1.427, 7.269e-08), (-0.461, 1.576, 0.02824), (-0.461, 1.703, 0.1087), (-0.461, 1.787, 0.229), (-0.461, 1.817, 0.371), (-0.461, 1.787, 0.5129), (-0.461, 1.703, 0.6333), (-0.461, 1.576, 0.7137), (-0.461, 1.427, 0.7419), (-0.461, 1.278, 0.7137), (-0.461, 1.151, 0.6333), (-0.461, 1.067, 0.5129), (-0.6956, -1.123, 0.1087), (-0.6956, -1.039, 0.229), (-0.6956, -1.009, 0.371), (-0.6956, -1.039, 0.5129), (-0.6956, -1.123, 0.6333), (-0.6956, -1.25, 0.7137), (-0.6956, -1.399, 0.7419), (-0.6956, -1.548, 0.7137), (-0.6956, -1.675, 0.6333), (-0.6956, -1.759, 0.5129), (-0.6956, -1.496, 0.1482), (-0.6956, -1.578, 0.2005), (-0.6956, -1.633, 0.2787), (-0.6956, -1.652, 0.371), (-0.461, -1.789, 0.371), (-0.461, -1.759, 0.229), (-0.461, -1.675, 0.1087), (-0.461, -1.548, 0.02824), (-0.461, -1.399, 7.269e-08), (-0.461, -1.25, 0.02824), (-0.461, -1.123, 0.1087), (-0.461, -1.039, 0.229), (-0.461, -1.009, 0.371), (-0.461, -1.039, 0.5129), (-0.461, -1.123, 0.6333), (-0.461, -1.25, 0.7137), (-0.461, -1.399, 0.7419), (-0.461, -1.548, 0.7137), (-0.461, -1.675, 0.6333), (-0.461, -1.759, 0.5129), (-0.6809, 1.199, 0.371), (-0.6809, 1.216, 0.2879), (-0.6809, 1.266, 0.2175), (-0.6809, 1.34, 0.1705), (-0.6809, 1.427, 0.154), (-0.6809, -1.56, 0.5244), (-0.6809, -1.61, 0.454), (-0.6809, -1.399, 0.588), (-0.6809, -1.486, 0.5715), (-0.6809, -1.312, 0.5715), (-0.6809, -1.238, 0.5244), (-0.6809, -1.188, 0.454), (-0.6809, -1.171, 0.371), (-0.6809, -1.188, 0.2879), (-0.6809, -1.238, 0.2175), (-0.6809, -1.312, 0.1705), (-0.6809, -1.399, 0.154), (-0.6809, 1.514, 0.1705), (-0.6809, 1.588, 0.2175), (-0.6809, 1.638, 0.2879), (-0.6809, 1.655, 0.371), (-0.6809, 1.638, 0.454), (-0.6809, 1.588, 0.5244), (-0.6809, 1.514, 0.5715), (-0.6809, 1.427, 0.588), (-0.6809, 1.34, 0.5715), (-0.6809, 1.266, 0.5244), (-0.6809, 1.216, 0.454), (-0.6809, -1.486, 0.1705), (-0.6809, -1.56, 0.2175), (-0.6809, -1.61, 0.2879), (-0.6809, -1.627, 0.371), (-0.6369, 2.053, 0.992), (-0.6369, 2.053, 0.992), (-0.6369, 1.307, 1.175), (-0.4807, 2.088, 0.865), (-0.4807, 2.088, 0.865), (-0.4185, 2.084, 0.8976), (-0.4185, 2.084, 0.8976), (-0.4185, 2.053, 0.8977), (-0.4807, 2.053, 0.8651), (-0.5064, 2.098, 0.7863), (-0.5064, 2.098, 0.7863), (-0.5064, 2.053, 0.7864), (-0.4807, 2.108, 0.7076), (-0.4807, 2.108, 0.7076), (-0.4807, 2.053, 0.7078), (-0.4185, 2.112, 0.675), (-0.4185, 2.112, 0.675), (-0.4185, 2.053, 0.6752), (-0.3563, 2.108, 0.7076), (-0.3563, 2.108, 0.7076), (-0.3563, 2.053, 0.7078), (-0.3305, 2.098, 0.7863), (-0.3305, 2.098, 0.7863), (-0.3305, 2.053, 0.7864), (-0.3563, 2.088, 0.865), (-0.3563, 2.088, 0.865), (-0.3563, 2.053, 0.8651), (-0.2631, 2.113, 0.675), (-0.2631, 2.113, 0.675), (-0.2631, 2.084, 0.8977), (-0.2631, 2.084, 0.8977), (-0.2631, 2.087, 0.675), (-0.2631, 2.058, 0.8977), (-0.4771, 0.5057, 1.781), (-0.4771, 0.5057, 1.781), (-0.5651, 1.307, 1.175), (-0.4771, -1.864, 1.781), (-0.4771, -1.864, 1.781), (-0.5651, -2.137, 1.175), (-0.5651, -2.137, 1.175), (-0.549, -0.8337, 1.781), (-0.549, -0.8337, 1.781), (-0.549, -0.2474, 1.781), (-0.549, -0.2474, 1.781), (-0.549, 0.368, 1.781), (-0.549, 0.368, 1.781), (-0.6369, 1.148, 1.175), (-0.6369, 1.148, 1.175), (-0.6369, -0.1708, 1.175), (-0.6369, -0.1708, 1.175), (-0.549, -0.1708, 1.781), (-0.549, -0.1708, 1.781), (-0.6369, -1.205, 0.8165), (-0.5929, -1.009, 1.175), (-0.5929, -1.009, 1.175), (-0.5929, -0.2474, 1.175), (-0.5929, -0.2474, 1.175), (-0.505, -0.2474, 1.781), (-0.505, -0.2474, 1.781), (-0.505, -0.8337, 1.781), (-0.505, -0.8337, 1.781), (-0.505, 0.368, 1.781), (-0.505, 0.368, 1.781), (-0.5929, 1.148, 1.175), (-0.5929, 1.148, 1.175), (-0.5929, -0.1708, 1.175), (-0.5929, -0.1708, 1.175), (-0.505, -0.1708, 1.781), (-0.505, -0.1708, 1.781), (-0.4771, 0.4472, 1.781), (-0.4771, 0.4472, 1.781), (-0.5651, 1.243, 1.175), (-0.5651, 1.243, 1.175), (-0.4771, -1.803, 1.78), (-0.4771, -1.803, 1.78), (-0.5651, -2.07, 1.175), (-0.5651, -2.07, 1.175), (-0.2978, -2.105, 0.8377), (-0.2978, -2.176, 0.8379), (-0.2978, -2.176, 0.8379), (-0.2978, -2.156, 1.046), (-0.2978, -2.156, 1.046), (-0.272, -2.166, 0.9418), (-0.2978, -2.105, 1.045), (-0.5087, -2.156, 1.046), (-0.5087, -2.156, 1.046), (-0.5087, -2.105, 1.045), (-0.5345, -2.166, 0.9418), (-0.5087, -2.176, 0.8379), (-0.5087, -2.176, 0.8379), (-0.5087, -2.105, 0.8377), (-0.4613, -2.156, 1.046), (-0.6369, -1.084, 1.175), (-0.6369, -1.084, 1.175), (-0.549, -0.9087, 1.781), (-0.549, -0.9087, 1.781), (-0.6369, -1.737, 1.175), (-0.6369, -1.737, 1.175), (-0.549, -1.484, 1.781), (-0.549, -1.484, 1.781), (-0.6731, -1.233, 0.7519), (-0.675, -1.225, 0.772), (-0.432, -1.233, 0.7519), (-0.5938, -1.084, 1.175), (-0.5938, -1.084, 1.175), (-0.5059, -0.9087, 1.781), (-0.5059, -0.9087, 1.781), (-0.5938, -1.737, 1.175), (-0.5938, -1.737, 1.175), (-0.5059, -1.484, 1.781), (-0.5059, -1.484, 1.781), (-0.5382, 0.42, 1.855), (-0.5382, 0.42, 1.855), (-0.4613, -2.176, 0.8379), (0.5288, 2.071, 0.8879), (0.5288, 2.071, 0.8879), (0.5475, 2.07, 0.8976), (0.5475, 2.07, 0.8976), (0.5475, 2.061, 0.8977), (0.5288, 2.061, 0.8879), (0.5211, 2.074, 0.8642), (0.5211, 2.074, 0.8642), (0.5211, 2.061, 0.8643), (0.5288, 2.077, 0.8406), (0.5288, 2.077, 0.8406), (0.5288, 2.061, 0.8407), (0.5475, 2.079, 0.8309), (0.5475, 2.079, 0.8309), (0.5475, 2.061, 0.8309), (0.5661, 2.077, 0.8406), (0.5661, 2.077, 0.8406), (0.5661, 2.061, 0.8407), (0.5739, 2.074, 0.8642), (0.5739, 2.074, 0.8642), (0.5739, 2.061, 0.8643), (0.5661, 2.071, 0.8879), (0.5661, 2.071, 0.8879), (0.5661, 2.061, 0.8879), (0.432, -1.399, 0.7833), (0.432, -1.565, 0.7519), (0.5382, -0.8661, 1.855), (0.5382, -0.205, 1.855), (0.6369, -1.009, 1.175), (0.6369, -1.009, 1.175), (0.6369, -0.2474, 1.175), (0.6369, -0.2474, 1.175), (0.6956, 1.174, 0.371), (0.6956, 1.193, 0.2787), (0.6956, 1.248, 0.2005), (0.6956, 1.33, 0.1482), (0.6956, 1.427, 0.1298), (0.6956, 1.067, 0.5129), (0.6956, 1.037, 0.371), (0.6956, 1.151, 0.6333), (0.6956, 1.278, 0.7137), (0.6956, 1.427, 0.7419), (0.6956, 1.576, 0.7137), (0.6956, 1.703, 0.6333), (0.6956, 1.787, 0.5129), (0.6956, 1.817, 0.371), (0.6956, 1.787, 0.229), (0.6956, 1.703, 0.1087), (0.6956, 1.576, 0.02824), (0.6956, 1.427, 6.827e-08), (0.6956, 1.278, 0.02824), (0.6956, 1.151, 0.1087), (0.6956, 1.067, 0.229), (0.6956, -1.578, 0.5415), (0.6956, -1.633, 0.4632), (0.6956, -1.399, 0.6121), (0.6956, -1.496, 0.5937), (0.6956, -1.302, 0.5937), (0.6956, -1.22, 0.5415), (0.6956, -1.165, 0.4632), (0.6956, -1.146, 0.371), (0.6956, -1.165, 0.2787), (0.6956, -1.22, 0.2005), (0.6956, -1.302, 0.1482), (0.6956, -1.399, 0.1298), (0.6956, -1.789, 0.371), (0.6956, -1.759, 0.229), (0.6956, -1.675, 0.1087), (0.6956, -1.548, 0.02824), (0.6956, -1.399, 6.827e-08), (0.6956, -1.25, 0.02824), (0.6956, 1.524, 0.1482), (0.6956, 1.606, 0.2005), (0.6956, 1.661, 0.2787), (0.6956, 1.68, 0.371), (0.6956, 1.661, 0.4632), (0.6956, 1.606, 0.5415), (0.6956, 1.524, 0.5937), (0.6956, 1.427, 0.6121), (0.432, -1.799, 0.5288), (0.432, -1.832, 0.371), (0.6369, -0.8924, 0.371), (0.6369, -0.9309, 0.5555), (0.6369, -2.215, 0.371), (0.6369, -2.137, 1.175), (0.432, -0.9658, 0.371), (0.432, -0.9988, 0.5288), (0.6956, 1.33, 0.5937), (0.6369, 2.109, 0.371), (0.6369, 2.109, 0.5564), (0.6956, 1.248, 0.5415), (0.432, -1.705, 0.6625), (0.6956, 1.193, 0.4632), (0.6369, 0.9202, 0.371), (0.6369, 0.9588, 0.5555), (0.6369, 1.069, 0.712), (0.6369, -1.041, 0.712), (0.6369, -1.867, 0.5555), (0.6369, -1.906, 0.371), (0.6369, -1.757, 0.712), (0.6369, -1.593, 0.8165), (0.6369, -1.399, 0.8532), (0.6731, -1.799, 0.5288), (0.6731, -1.832, 0.371), (0.6731, -1.705, 0.6625), (0.6731, -1.565, 0.7519), (0.6731, -1.399, 0.7833), (0.675, -0.943, 0.371), (0.675, -0.9778, 0.5371), (0.675, -1.077, 0.6779), (0.432, -1.093, 0.6625), (0.675, -1.399, 0.805), (0.675, -1.574, 0.772), (0.675, -1.722, 0.6779), (0.675, -1.82, 0.5371), (0.675, -1.855, 0.371), (0.6731, -0.9988, 0.5288), (0.6731, -1.093, 0.6625), (0.6731, -0.9658, 0.371), (0.6369, 1.427, 0.8532), (0.6369, 1.233, 0.8165), (0.432, 1.121, 0.6625), (0.432, 1.027, 0.5288), (0.432, 1.86, 0.371), (0.432, 1.827, 0.5288), (0.432, 0.9937, 0.371), (0.432, 1.427, 0.7833), (0.432, 1.261, 0.7519), (0.432, 1.593, 0.7519), (0.6369, 1.621, 0.8165), (0.6369, 1.785, 0.712), (0.6369, 1.895, 0.5555), (0.6369, 1.934, 0.371), (0.6731, 1.027, 0.5288), (0.6731, 0.9937, 0.371), (0.5382, -1.834, 1.855), (0.5382, -1.834, 1.855), (0.432, 1.733, 0.6625), (0.6731, 1.121, 0.6625), (0.6731, 1.427, 0.7833), (0.6731, 1.261, 0.7519), (0.675, 1.883, 0.371), (0.675, 1.848, 0.5371), (0.675, 1.749, 0.6779), (0.675, 1.601, 0.772), (0.675, 1.427, 0.805), (0.675, 1.252, 0.772), (0.675, 1.104, 0.6779), (0.675, 1.006, 0.5371), (0.675, 0.9709, 0.371), (0.6731, 1.733, 0.6625), (0.6731, 1.593, 0.7519), (0.6731, 1.827, 0.5288), (0.6731, 1.86, 0.371), (0.461, 1.037, 0.371), (0.461, 1.067, 0.229), (0.461, 1.151, 0.1087), (0.461, 1.278, 0.02824), (0.461, 1.427, 7.269e-08), (0.461, 1.576, 0.02824), (0.461, 1.703, 0.1087), (0.461, 1.787, 0.229), (0.461, 1.817, 0.371), (0.461, 1.787, 0.5129), (0.461, 1.703, 0.6333), (0.461, 1.576, 0.7137), (0.461, 1.427, 0.7419), (0.461, 1.278, 0.7137), (0.461, 1.151, 0.6333), (0.461, 1.067, 0.5129), (0.6956, -1.123, 0.1087), (0.6956, -1.039, 0.229), (0.6956, -1.009, 0.371), (0.6956, -1.039, 0.5129), (0.6956, -1.123, 0.6333), (0.6956, -1.25, 0.7137), (0.6956, -1.399, 0.7419), (0.6956, -1.548, 0.7137), (0.6956, -1.675, 0.6333), (0.6956, -1.759, 0.5129), (0.6956, -1.496, 0.1482), (0.6956, -1.578, 0.2005), (0.6956, -1.633, 0.2787), (0.6956, -1.652, 0.371), (0.461, -1.789, 0.371), (0.461, -1.759, 0.229), (0.461, -1.675, 0.1087), (0.461, -1.548, 0.02824), (0.461, -1.399, 7.269e-08), (0.461, -1.25, 0.02824), (0.461, -1.123, 0.1087), (0.461, -1.039, 0.229), (0.461, -1.009, 0.371), (0.461, -1.039, 0.5129), (0.461, -1.123, 0.6333), (0.461, -1.25, 0.7137), (0.461, -1.399, 0.7419), (0.461, -1.548, 0.7137), (0.461, -1.675, 0.6333), (0.461, -1.759, 0.5129), (0.6809, 1.199, 0.371), (0.6809, 1.216, 0.2879), (0.6809, 1.266, 0.2175), (0.6809, 1.34, 0.1705), (0.6809, 1.427, 0.154), (0.6809, -1.56, 0.5244), (0.6809, -1.61, 0.454), (0.6809, -1.399, 0.588), (0.6809, -1.486, 0.5715), (0.6809, -1.312, 0.5715), (0.6809, -1.238, 0.5244), (0.6809, -1.188, 0.454), (0.6809, -1.171, 0.371), (0.6809, -1.188, 0.2879), (0.6809, -1.238, 0.2175), (0.6809, -1.312, 0.1705), (0.6809, -1.399, 0.154), (0.6809, 1.514, 0.1705), (0.6809, 1.588, 0.2175), (0.6809, 1.638, 0.2879), (0.6809, 1.655, 0.371), (0.6809, 1.638, 0.454), (0.6809, 1.588, 0.5244), (0.6809, 1.514, 0.5715), (0.6809, 1.427, 0.588), (0.6809, 1.34, 0.5715), (0.6809, 1.266, 0.5244), (0.6809, 1.216, 0.454), (0.6809, -1.486, 0.1705), (0.6809, -1.56, 0.2175), (0.6809, -1.61, 0.2879), (0.6809, -1.627, 0.371), (0.6369, 2.053, 0.992), (0.6369, 2.053, 0.992), (0.6369, 1.307, 1.175), (0.4807, 2.088, 0.865), (0.4807, 2.088, 0.865), (0.4185, 2.084, 0.8976), (0.4185, 2.084, 0.8976), (0.4185, 2.053, 0.8977), (0.4807, 2.053, 0.8651), (0.5064, 2.098, 0.7863), (0.5064, 2.098, 0.7863), (0.5064, 2.053, 0.7864), (0.4807, 2.108, 0.7076), (0.4807, 2.108, 0.7076), (0.4807, 2.053, 0.7078), (0.4185, 2.112, 0.675), (0.4185, 2.112, 0.675), (0.4185, 2.053, 0.6752), (0.3563, 2.108, 0.7076), (0.3563, 2.108, 0.7076), (0.3563, 2.053, 0.7078), (0.3305, 2.098, 0.7863), (0.3305, 2.098, 0.7863), (0.3305, 2.053, 0.7864), (0.3563, 2.088, 0.865), (0.3563, 2.088, 0.865), (0.3563, 2.053, 0.8651), (0.2631, 2.113, 0.675), (0.2631, 2.113, 0.675), (0.2631, 2.084, 0.8977), (0.2631, 2.084, 0.8977), (0.2631, 2.087, 0.675), (0.2631, 2.058, 0.8977), (0.4771, 0.5057, 1.781), (0.4771, 0.5057, 1.781), (0.5651, 1.307, 1.175), (0.4771, -1.864, 1.781), (0.4771, -1.864, 1.781), (0.5651, -2.137, 1.175), (0.5651, -2.137, 1.175), (0.549, -0.8337, 1.781), (0.549, -0.8337, 1.781), (0.549, -0.2474, 1.781), (0.549, -0.2474, 1.781), (0.549, 0.368, 1.781), (0.549, 0.368, 1.781), (0.6369, 1.148, 1.175), (0.6369, 1.148, 1.175), (0.6369, -0.1708, 1.175), (0.6369, -0.1708, 1.175), (0.549, -0.1708, 1.781), (0.549, -0.1708, 1.781), (0.6369, -1.205, 0.8165), (0.5929, -1.009, 1.175), (0.5929, -1.009, 1.175), (0.5929, -0.2474, 1.175), (0.5929, -0.2474, 1.175), (0.505, -0.2474, 1.781), (0.505, -0.2474, 1.781), (0.505, -0.8337, 1.781), (0.505, -0.8337, 1.781), (0.505, 0.368, 1.781), (0.505, 0.368, 1.781), (0.5929, 1.148, 1.175), (0.5929, 1.148, 1.175), (0.5929, -0.1708, 1.175), (0.5929, -0.1708, 1.175), (0.505, -0.1708, 1.781), (0.505, -0.1708, 1.781), (0.4771, 0.4472, 1.781), (0.4771, 0.4472, 1.781), (0.5651, 1.243, 1.175), (0.5651, 1.243, 1.175), (0.4771, -1.803, 1.78), (0.4771, -1.803, 1.78), (0.5651, -2.07, 1.175), (0.5651, -2.07, 1.175), (0.2978, -2.105, 0.8377), (0.2978, -2.176, 0.8379), (0.2978, -2.176, 0.8379), (0.2978, -2.156, 1.046), (0.2978, -2.156, 1.046), (0.272, -2.166, 0.9418), (0.2978, -2.105, 1.045), (0.5087, -2.156, 1.046), (0.5087, -2.156, 1.046), (0.5087, -2.105, 1.045), (0.5345, -2.166, 0.9418), (0.5087, -2.176, 0.8379), (0.5087, -2.176, 0.8379), (0.5087, -2.105, 0.8377), (0.4613, -2.156, 1.046), (0.6369, -1.084, 1.175), (0.6369, -1.084, 1.175), (0.549, -0.9087, 1.781), (0.549, -0.9087, 1.781), (0.6369, -1.737, 1.175), (0.6369, -1.737, 1.175), (0.549, -1.484, 1.781), (0.549, -1.484, 1.781), (0.6731, -1.233, 0.7519), (0.675, -1.225, 0.772), (0.432, -1.233, 0.7519), (0.5938, -1.084, 1.175), (0.5938, -1.084, 1.175), (0.5059, -0.9087, 1.781), (0.5059, -0.9087, 1.781), (0.5938, -1.737, 1.175), (0.5938, -1.737, 1.175), (0.5059, -1.484, 1.781), (0.5059, -1.484, 1.781), (0.5382, 0.42, 1.855), (0.5382, 0.42, 1.855), (0.4613, -2.176, 0.8379)], [], [(666, 667, 662, 664), (2, 670, 668, 663), (4, 673, 671, 669), (6, 676, 674, 672), (8, 679, 677, 675), (10, 682, 680, 678), (665, 3, 15), (14, 0, 1, 684), (12, 685, 683, 681), (5, 7, 3), (13, 15, 11), (9, 11, 7), (3, 7, 15), (11, 15, 7), (702, 703, 740, 749), (704, 705, 738, 739), (706, 707, 736, 737), (708, 709, 734, 735), (710, 711, 698, 733), (779, 778, 748, 772), (775, 96, 767, 766), (771, 770, 102, 101), (700, 699, 754, 694), (712, 713, 696, 697), (701, 702, 749, 752), (770, 769, 103, 102), (759, 760, 745, 746), (778, 780, 747, 748), (81, 82, 98, 99), (82, 761, 97, 98), (761, 762, 774, 97), (762, 763, 95, 774), (89, 768, 686, 687), (776, 775, 766, 764), (777, 776, 764, 765), (751, 750, 794, 793), (96, 773, 90, 767), (88, 89, 687, 753), (87, 88, 753, 741), (77, 87, 741, 742), (807, 806, 813, 801), (144, 815, 785, 786), (142, 812, 799, 790), (804, 133, 145, 814), (135, 804, 814, 143), (812, 144, 786, 799), (16, 112, 114), (72, 70, 114), (70, 22, 114), (112, 113, 114), (76, 72, 114), (22, 21, 114), (782, 781, 137, 808), (781, 125, 136, 137), (125, 792, 805, 136), (802, 132, 788, 789), (792, 127, 134, 805), (127, 128, 803, 134), (810, 809, 800, 795), (811, 810, 795, 796), (132, 142, 790, 788), (806, 135, 143, 813), (138, 807, 801, 131), (129, 130, 783, 784), (115, 129, 784, 787), (122, 146, 148), (121, 122, 148), (117, 118, 148), (146, 147, 148), (116, 117, 148), (119, 120, 148), (120, 121, 148), (713, 714, 695, 696), (699, 701, 752, 754), (711, 712, 697, 698), (709, 710, 733, 734), (707, 708, 735, 736), (705, 706, 737, 738), (703, 704, 739, 740), (714, 700, 694, 695), (817, 174, 172, 816), (828, 168, 167, 827), (826, 166, 165, 825), (824, 164, 180, 823), (822, 179, 178, 821), (820, 177, 176, 819), (831, 171, 170, 830), (818, 175, 174, 817), (830, 170, 169, 829), (819, 176, 175, 818), (816, 172, 171, 831), (821, 178, 177, 820), (823, 180, 179, 822), (825, 165, 164, 824), (827, 167, 166, 826), (829, 169, 168, 828), (63, 62, 883, 884), (843, 844, 892, 891), (718, 717, 869, 870), (106, 105, 863, 864), (65, 64, 885, 886), (67, 66, 887, 888), (183, 720, 872, 871), (107, 106, 864, 865), (109, 108, 866, 879), (181, 722, 874, 873), (196, 724, 876, 875), (111, 110, 880, 881), (66, 65, 886, 887), (845, 187, 868, 893), (194, 726, 878, 877), (62, 61, 882, 883), (728, 727, 188, 190), (838, 837, 719, 184), (836, 835, 721, 182), (834, 833, 723, 45), (832, 732, 725, 195), (731, 730, 842, 193), (841, 840, 715, 716), (729, 728, 190, 191), (840, 839, 185, 715), (730, 729, 191, 842), (727, 841, 716, 188), (732, 731, 193, 725), (833, 832, 195, 723), (835, 834, 45, 721), (837, 836, 182, 719), (839, 838, 184, 185), (31, 160, 159, 32), (42, 149, 104, 43), (29, 162, 161, 30), (40, 151, 150, 41), (38, 153, 152, 39), (36, 155, 154, 37), (34, 157, 156, 35), (32, 159, 158, 33), (43, 104, 163, 44), (30, 161, 160, 31), (41, 150, 149, 42), (39, 152, 151, 40), (37, 154, 153, 38), (35, 156, 155, 36), (33, 158, 157, 34), (44, 163, 162, 29), (847, 221, 220, 846), (858, 216, 215, 857), (856, 214, 213, 855), (854, 212, 227, 853), (852, 226, 225, 851), (850, 224, 223, 849), (861, 219, 218, 860), (848, 222, 221, 847), (860, 218, 217, 859), (849, 223, 222, 848), (846, 220, 219, 861), (851, 225, 224, 850), (853, 227, 226, 852), (855, 213, 212, 854), (857, 215, 214, 856), (859, 217, 216, 858), (192, 843, 891, 890), (187, 186, 867, 868), (105, 69, 862, 863), (64, 63, 884, 885), (69, 68, 889, 862), (844, 845, 893, 892), (717, 183, 871, 869), (186, 718, 870, 867), (720, 181, 873, 872), (108, 107, 865, 866), (722, 196, 875, 874), (110, 109, 879, 880), (68, 67, 888, 889), (724, 194, 877, 876), (61, 111, 881, 882), (726, 192, 890, 878), (59, 208, 207, 58), (48, 197, 189, 47), (173, 210, 209, 60), (50, 199, 198, 49), (52, 201, 200, 51), (54, 203, 202, 53), (56, 205, 204, 55), (58, 207, 206, 57), (47, 189, 211, 46), (60, 209, 208, 59), (49, 198, 197, 48), (51, 200, 199, 50), (53, 202, 201, 52), (55, 204, 203, 54), (57, 206, 205, 56), (46, 211, 210, 173), (229, 245, 238), (244, 243, 238), (236, 235, 238), (242, 241, 238), (239, 237, 238), (232, 231, 238), (237, 236, 238), (230, 229, 238), (245, 244, 238), (234, 233, 238), (243, 242, 238), (241, 240, 238), (240, 239, 238), (233, 232, 238), (235, 234, 238), (231, 230, 238), (228, 261, 254), (260, 259, 254), (252, 251, 254), (258, 257, 254), (255, 253, 254), (248, 247, 254), (253, 252, 254), (246, 228, 254), (261, 260, 254), (250, 249, 254), (259, 258, 254), (257, 256, 254), (256, 255, 254), (249, 248, 254), (251, 250, 254), (247, 246, 254), (791, 124, 896, 894), (901, 899, 897, 902), (264, 898, 903, 905), (266, 904, 906, 908), (268, 907, 909, 911), (270, 910, 912, 914), (272, 913, 915, 917), (273, 271, 275), (276, 919, 900, 262), (274, 916, 918, 920), (925, 926, 923, 921), (798, 18, 932, 930), (946, 80, 93, 94), (943, 945, 962, 960), (689, 1006, 939, 944), (936, 934, 688, 689), (691, 935, 954, 948), (961, 955, 957, 959), (949, 947, 953, 951), (290, 288, 956, 299), (287, 942, 298, 958), (938, 941, 296, 297), (293, 937, 952, 301), (692, 690, 300, 950), (283, 927, 963, 965), (931, 933, 969, 967), (308, 977, 974, 976), (980, 314, 981, 978), (326, 971, 972, 1007), (314, 984, 982, 981), (306, 308, 976, 973), (327, 307, 309, 330), (284, 693, 294, 295), (757, 782, 808, 139), (936, 944, 289, 24), (78, 757, 139, 140), (292, 986, 988, 934), (991, 993, 1004, 1002), (768, 100, 996, 686), (763, 946, 94, 95), (773, 995, 994, 90), (990, 986, 86, 85), (21, 17, 114), (986, 292, 86), (997, 1001, 1003, 999), (992, 989, 1000, 325), (987, 320, 324, 998), (319, 318, 322, 323), (292, 24, 758, 86), (990, 746, 797, 321), (79, 744, 289, 940), (123, 79, 940), (746, 84, 83), (759, 746, 83), (25, 1005, 928, 929), (939, 1006, 896, 940), (894, 751, 793, 126), (809, 138, 131, 800), (988, 321, 797, 688), (130, 802, 789, 783), (118, 119, 148), (79, 756, 744), (744, 758, 24, 289), (124, 123, 940, 896), (756, 755, 743, 744), (71, 78, 140, 141), (934, 988, 688), (100, 779, 772, 996), (689, 944, 936), (894, 126, 791), (995, 771, 101, 994), (17, 16, 114), (28, 73, 91, 92), (80, 28, 92, 93), (895, 25, 929), (84, 746, 990, 85), (269, 267, 271), (265, 263, 267), (277, 275, 263), (263, 275, 267), (271, 267, 275), (310, 328, 985, 975), (311, 329, 330, 309), (328, 312, 979, 985), (329, 313, 315, 330), (316, 326, 1007, 983), (317, 327, 330, 315), (932, 18, 74), (1012, 1010, 1008, 1013), (333, 1009, 1014, 1016), (335, 1015, 1017, 1019), (337, 1018, 1020, 1022), (339, 1021, 1023, 1025), (341, 1024, 1026, 1028), (1011, 346, 334), (345, 1030, 332, 331), (343, 1027, 1029, 1031), (336, 334, 338), (344, 342, 346), (340, 338, 342), (334, 346, 338), (342, 338, 346), (1048, 1095, 1086, 1049), (1050, 1085, 1084, 1051), (1052, 1083, 1082, 1053), (1054, 1081, 1080, 1055), (1056, 1079, 1044, 1057), (1125, 1118, 1094, 1124), (1121, 1112, 1113, 427), (1117, 432, 433, 1116), (1046, 1040, 1100, 1045), (1058, 1043, 1042, 1059), (1047, 1098, 1095, 1048), (1116, 433, 434, 1115), (1105, 1092, 1091, 1106), (1124, 1094, 1093, 1126), (412, 430, 429, 413), (413, 429, 428, 1107), (1107, 428, 1120, 1108), (1108, 1120, 426, 1109), (420, 1033, 1032, 1114), (1122, 1110, 1112, 1121), (1123, 1111, 1110, 1122), (1097, 1139, 1140, 1096), (427, 1113, 421, 1119), (419, 1099, 1033, 420), (418, 1087, 1099, 419), (408, 1088, 1087, 418), (1153, 1147, 1159, 1152), (475, 1132, 1131, 1161), (473, 1136, 1145, 1158), (1150, 1160, 476, 464), (466, 474, 1160, 1150), (1158, 1145, 1132, 475), (347, 445, 443), (403, 445, 401), (401, 445, 353), (443, 445, 444), (407, 445, 403), (353, 445, 352), (1128, 1154, 468, 1127), (1127, 468, 467, 456), (456, 467, 1151, 1138), (1148, 1135, 1134, 463), (1138, 1151, 465, 458), (458, 465, 1149, 459), (1156, 1141, 1146, 1155), (1157, 1142, 1141, 1156), (463, 1134, 1136, 473), (1152, 1159, 474, 466), (469, 462, 1147, 1153), (460, 1130, 1129, 461), (446, 1133, 1130, 460), (453, 479, 477), (452, 479, 453), (448, 479, 449), (477, 479, 478), (447, 479, 448), (450, 479, 451), (451, 479, 452), (1059, 1042, 1041, 1060), (1045, 1100, 1098, 1047), (1057, 1044, 1043, 1058), (1055, 1080, 1079, 1056), (1053, 1082, 1081, 1054), (1051, 1084, 1083, 1052), (1049, 1086, 1085, 1050), (1060, 1041, 1040, 1046), (1163, 1162, 503, 505), (1174, 1173, 498, 499), (1172, 1171, 496, 497), (1170, 1169, 511, 495), (1168, 1167, 509, 510), (1166, 1165, 507, 508), (1177, 1176, 501, 502), (1164, 1163, 505, 506), (1176, 1175, 500, 501), (1165, 1164, 506, 507), (1162, 1177, 502, 503), (1167, 1166, 508, 509), (1169, 1168, 510, 511), (1171, 1170, 495, 496), (1173, 1172, 497, 498), (1175, 1174, 499, 500), (394, 1230, 1229, 393), (1189, 1237, 1238, 1190), (1064, 1216, 1215, 1063), (437, 1210, 1209, 436), (396, 1232, 1231, 395), (398, 1234, 1233, 397), (514, 1217, 1218, 1066), (438, 1211, 1210, 437), (440, 1225, 1212, 439), (512, 1219, 1220, 1068), (527, 1221, 1222, 1070), (442, 1227, 1226, 441), (397, 1233, 1232, 396), (1191, 1239, 1214, 518), (525, 1223, 1224, 1072), (393, 1229, 1228, 392), (1074, 521, 519, 1073), (1184, 515, 1065, 1183), (1182, 513, 1067, 1181), (1180, 376, 1069, 1179), (1178, 526, 1071, 1078), (1077, 524, 1188, 1076), (1187, 1062, 1061, 1186), (1075, 522, 521, 1074), (1186, 1061, 516, 1185), (1076, 1188, 522, 1075), (1073, 519, 1062, 1187), (1078, 1071, 524, 1077), (1179, 1069, 526, 1178), (1181, 1067, 376, 1180), (1183, 1065, 513, 1182), (1185, 516, 515, 1184), (362, 363, 490, 491), (373, 374, 435, 480), (360, 361, 492, 493), (371, 372, 481, 482), (369, 370, 483, 484), (367, 368, 485, 486), (365, 366, 487, 488), (363, 364, 489, 490), (374, 375, 494, 435), (361, 362, 491, 492), (372, 373, 480, 481), (370, 371, 482, 483), (368, 369, 484, 485), (366, 367, 486, 487), (364, 365, 488, 489), (375, 360, 493, 494), (1193, 1192, 551, 552), (1204, 1203, 546, 547), (1202, 1201, 544, 545), (1200, 1199, 558, 543), (1198, 1197, 556, 557), (1196, 1195, 554, 555), (1207, 1206, 549, 550), (1194, 1193, 552, 553), (1206, 1205, 548, 549), (1195, 1194, 553, 554), (1192, 1207, 550, 551), (1197, 1196, 555, 556), (1199, 1198, 557, 558), (1201, 1200, 543, 544), (1203, 1202, 545, 546), (1205, 1204, 547, 548), (523, 1236, 1237, 1189), (518, 1214, 1213, 517), (436, 1209, 1208, 400), (395, 1231, 1230, 394), (400, 1208, 1235, 399), (1190, 1238, 1239, 1191), (1063, 1215, 1217, 514), (517, 1213, 1216, 1064), (1066, 1218, 1219, 512), (439, 1212, 1211, 438), (1068, 1220, 1221, 527), (441, 1226, 1225, 440), (399, 1235, 1234, 398), (1070, 1222, 1223, 525), (392, 1228, 1227, 442), (1072, 1224, 1236, 523), (390, 389, 538, 539), (379, 378, 520, 528), (504, 391, 540, 541), (381, 380, 529, 530), (383, 382, 531, 532), (385, 384, 533, 534), (387, 386, 535, 536), (389, 388, 537, 538), (378, 377, 542, 520), (391, 390, 539, 540), (380, 379, 528, 529), (382, 381, 530, 531), (384, 383, 532, 533), (386, 385, 534, 535), (388, 387, 536, 537), (377, 504, 541, 542), (560, 569, 576), (575, 569, 574), (567, 569, 566), (573, 569, 572), (570, 569, 568), (563, 569, 562), (568, 569, 567), (561, 569, 560), (576, 569, 575), (565, 569, 564), (574, 569, 573), (572, 569, 571), (571, 569, 570), (564, 569, 563), (566, 569, 565), (562, 569, 561), (559, 585, 592), (591, 585, 590), (583, 585, 582), (589, 585, 588), (586, 585, 584), (579, 585, 578), (584, 585, 583), (577, 585, 559), (592, 585, 591), (581, 585, 580), (590, 585, 589), (588, 585, 587), (587, 585, 586), (580, 585, 579), (582, 585, 581), (578, 585, 577), (1137, 1240, 1242, 455), (1247, 1248, 1243, 1245), (595, 1251, 1249, 1244), (597, 1254, 1252, 1250), (599, 1257, 1255, 1253), (601, 1260, 1258, 1256), (603, 1263, 1261, 1259), (604, 606, 602), (607, 593, 1246, 1265), (605, 1266, 1264, 1262), (1271, 1267, 1269, 1272), (1144, 1276, 1278, 349), (1292, 425, 424, 411), (1289, 1306, 1308, 1291), (1035, 1290, 1285, 1352), (1282, 1035, 1034, 1280), (1037, 1294, 1300, 1281), (1307, 1305, 1303, 1301), (1295, 1297, 1299, 1293), (621, 630, 1302, 619), (618, 1304, 629, 1288), (1284, 628, 627, 1287), (624, 632, 1298, 1283), (1038, 1296, 631, 1036), (614, 1311, 1309, 1273), (1277, 1313, 1315, 1279), (639, 1322, 1320, 1323), (1326, 1324, 1327, 645), (657, 1353, 1318, 1317), (645, 1327, 1328, 1330), (637, 1319, 1322, 639), (658, 661, 640, 638), (615, 626, 625, 1039), (1103, 470, 1154, 1128), (1282, 355, 620, 1290), (409, 471, 470, 1103), (623, 1280, 1334, 1332), (1337, 1348, 1350, 1339), (1114, 1032, 1342, 431), (1109, 426, 425, 1292), (1119, 421, 1340, 1341), (1336, 416, 417, 1332), (352, 445, 348), (1332, 417, 623), (1343, 1345, 1349, 1347), (1338, 656, 1346, 1335), (1333, 1344, 655, 651), (650, 654, 653, 649), (623, 417, 1104, 355), (1336, 652, 1143, 1092), (410, 1286, 620, 1090), (454, 1286, 410), (1092, 414, 415), (1105, 414, 1092), (356, 1275, 1274, 1351), (1285, 1286, 1242, 1352), (1240, 457, 1139, 1097), (1155, 1146, 462, 469), (1334, 1034, 1143, 652), (461, 1129, 1135, 1148), (449, 479, 450), (410, 1090, 1102), (1090, 620, 355, 1104), (455, 1242, 1286, 454), (1102, 1090, 1089, 1101), (402, 472, 471, 409), (1280, 1034, 1334), (431, 1342, 1118, 1125), (1035, 1282, 1290), (1240, 1137, 457), (1341, 1340, 432, 1117), (348, 445, 347), (359, 423, 422, 404), (411, 424, 423, 359), (1241, 1275, 356), (415, 416, 1336, 1092), (600, 602, 598), (596, 598, 594), (608, 594, 606), (594, 598, 606), (602, 606, 598), (641, 1321, 1331, 659), (642, 640, 661, 660), (659, 1331, 1325, 643), (660, 661, 646, 644), (647, 1329, 1353, 657), (648, 646, 661, 658), (1278, 405, 349), (278, 609, 1270, 924), (922, 1268, 610, 279), (280, 611, 612, 281), (286, 617, 1310, 964), (966, 303, 634, 1312), (968, 970, 1316, 1314), (282, 613, 635, 304), (350, 19, 291, 622), (798, 930, 1276, 1144), (928, 1005, 1351, 1274), (616, 285, 305, 636), (1275, 929, 302, 633), (351, 20, 19, 350), (622, 291, 26, 357), (358, 27, 23, 354), (406, 75, 27, 358), (1241, 895, 929, 1275), (1278, 932, 74, 405)])
me_cube_001.polygons.foreach_set('use_smooth', [0, 0, 0, 0, 0, 0, 0, 0, 0, 0, 0, 0, 0, 0, 1, 1, 1, 1, 1, 1, 1, 1, 1, 1, 1, 1, 1, 1, 1, 1, 1, 1, 1, 1, 1, 1, 1, 1, 1, 1, 1, 1, 1, 1, 1, 1, 1, 1, 1, 1, 1, 1, 1, 1, 1, 1, 1, 1, 1, 1, 1, 1, 1, 1, 1, 1, 1, 1, 1, 1, 1, 1, 1, 1, 1, 1, 1, 1, 1, 1, 1, 1, 1, 1, 1, 1, 1, 1, 1, 1, 1, 1, 1, 1, 1, 1, 1, 1, 1, 1, 1, 1, 1, 1, 1, 1, 1, 1, 1, 1, 1, 1, 1, 1, 1, 1, 1, 1, 1, 1, 1, 1, 1, 1, 1, 1, 1, 1, 1, 1, 1, 1, 1, 1, 1, 1, 1, 1, 1, 1, 1, 1, 1, 1, 1, 1, 1, 1, 1, 1, 1, 1, 1, 1, 1, 1, 1, 1, 1, 1, 1, 1, 1, 1, 1, 1, 1, 1, 1, 1, 1, 1, 1, 1, 1, 1, 1, 1, 1, 1, 1, 1, 1, 1, 1, 1, 1, 1, 1, 1, 1, 1, 1, 1, 1, 1, 1, 1, 1, 1, 1, 1, 1, 1, 1, 1, 1, 1, 1, 1, 1, 1, 1, 1, 1, 1, 1, 1, 1, 1, 1, 1, 1, 1, 1, 0, 0, 0, 0, 0, 0, 0, 0, 0, 0, 1, 1, 1, 1, 1, 1, 1, 1, 1, 1, 1, 1, 1, 1, 1, 0, 0, 0, 0, 0, 0, 1, 1, 1, 1, 1, 1, 1, 1, 1, 1, 1, 1, 1, 1, 1, 1, 1, 1, 1, 1, 1, 1, 1, 1, 1, 1, 1, 1, 1, 1, 1, 1, 1, 1, 1, 1, 1, 1, 1, 1, 1, 1, 1, 1, 0, 0, 0, 0, 0, 0, 0, 0, 0, 0, 0, 1, 0, 0, 0, 0, 0, 0, 0, 0, 0, 0, 0, 0, 0, 0, 1, 1, 1, 1, 1, 1, 1, 1, 1, 1, 1, 1, 1, 1, 1, 1, 1, 1, 1, 1, 1, 1, 1, 1, 1, 1, 1, 1, 1, 1, 1, 1, 1, 1, 1, 1, 1, 1, 1, 1, 1, 1, 1, 1, 1, 1, 1, 1, 1, 1, 1, 1, 1, 1, 1, 1, 1, 1, 1, 1, 1, 1, 1, 1, 1, 1, 1, 1, 1, 1, 1, 1, 1, 1, 1, 1, 1, 1, 1, 1, 1, 1, 1, 1, 1, 1, 1, 1, 1, 1, 1, 1, 1, 1, 1, 1, 1, 1, 1, 1, 1, 1, 1, 1, 1, 1, 1, 1, 1, 1, 1, 1, 1, 1, 1, 1, 1, 1, 1, 1, 1, 1, 1, 1, 1, 1, 1, 1, 1, 1, 1, 1, 1, 1, 1, 1, 1, 1, 1, 1, 1, 1, 1, 1, 1, 1, 1, 1, 1, 1, 1, 1, 1, 1, 1, 1, 1, 1, 1, 1, 1, 1, 1, 1, 1, 1, 1, 1, 1, 1, 1, 1, 1, 1, 1, 1, 1, 1, 1, 1, 1, 1, 1, 1, 1, 1, 1, 1, 1, 1, 1, 1, 1, 1, 1, 1, 1, 1, 1, 1, 1, 1, 1, 1, 1, 1, 1, 1, 1, 1, 1, 0, 0, 0, 0, 0, 0, 0, 0, 0, 0, 1, 1, 1, 1, 1, 1, 1, 1, 1, 1, 1, 1, 1, 1, 1, 0, 0, 0, 0, 0, 0, 1, 1, 1, 1, 1, 1, 1, 1, 1, 1, 1, 1, 1, 1, 1, 1, 1, 1, 1, 1, 1, 1, 1, 1, 1, 1, 1, 1, 1, 1, 1, 1, 1, 1, 1, 1, 1, 1, 1, 1, 1, 1, 1, 1, 0, 0, 0, 0, 0, 0, 0, 0, 0, 0, 0, 1, 0, 0, 0, 1, 1, 1, 1, 1, 1, 1, 1, 1, 1, 1, 1, 1, 1, 1])
me_cube_001.polygons.foreach_set('material_index', [7, 7, 7, 7, 7, 7, 7, 7, 7, 7, 7, 7, 7, 7, 4, 4, 4, 4, 4, 0, 0, 0, 4, 4, 4, 0, 0, 0, 0, 0, 0, 0, 0, 0, 0, 0, 0, 0, 0, 0, 0, 0, 0, 0, 0, 0, 0, 0, 0, 0, 0, 0, 0, 0, 0, 0, 0, 0, 0, 0, 0, 0, 0, 0, 0, 0, 0, 0, 0, 0, 0, 0, 4, 4, 4, 4, 4, 4, 4, 4, 4, 4, 4, 4, 4, 4, 4, 4, 4, 4, 4, 4, 4, 4, 4, 4, 4, 4, 4, 4, 4, 4, 4, 4, 4, 4, 4, 4, 4, 4, 4, 4, 4, 4, 4, 4, 4, 4, 4, 4, 4, 4, 4, 4, 4, 4, 4, 4, 4, 4, 4, 4, 4, 4, 4, 4, 4, 4, 4, 4, 4, 4, 4, 4, 4, 4, 4, 4, 4, 4, 4, 4, 4, 4, 4, 4, 4, 4, 4, 4, 4, 4, 4, 4, 4, 4, 4, 4, 4, 4, 4, 4, 4, 4, 4, 4, 4, 4, 4, 4, 4, 4, 4, 4, 4, 4, 4, 4, 4, 4, 4, 4, 3, 3, 3, 3, 3, 3, 3, 3, 3, 3, 3, 3, 3, 3, 3, 3, 3, 3, 3, 3, 3, 3, 3, 3, 3, 3, 3, 3, 3, 3, 3, 3, 0, 2, 2, 2, 2, 2, 2, 2, 2, 2, 3, 0, 0, 0, 0, 0, 0, 1, 1, 0, 0, 0, 0, 0, 0, 0, 5, 7, 5, 7, 5, 5, 0, 0, 0, 0, 0, 0, 0, 0, 0, 0, 0, 0, 1, 0, 0, 0, 0, 0, 0, 0, 0, 0, 0, 0, 0, 0, 0, 0, 0, 0, 0, 0, 0, 0, 0, 0, 0, 0, 0, 0, 0, 0, 0, 0, 2, 2, 2, 2, 2, 5, 5, 7, 7, 7, 7, 0, 7, 7, 7, 7, 7, 7, 7, 7, 7, 7, 7, 7, 7, 7, 4, 4, 4, 4, 4, 0, 0, 0, 4, 4, 4, 0, 0, 0, 0, 0, 0, 0, 0, 0, 0, 0, 0, 0, 0, 0, 0, 0, 0, 0, 0, 0, 0, 0, 0, 0, 0, 0, 0, 0, 0, 0, 0, 0, 0, 0, 0, 0, 0, 0, 0, 0, 0, 0, 0, 0, 0, 0, 4, 4, 4, 4, 4, 4, 4, 4, 4, 4, 4, 4, 4, 4, 4, 4, 4, 4, 4, 4, 4, 4, 4, 4, 4, 4, 4, 4, 4, 4, 4, 4, 4, 4, 4, 4, 4, 4, 4, 4, 4, 4, 4, 4, 4, 4, 4, 4, 4, 4, 4, 4, 4, 4, 4, 4, 4, 4, 4, 4, 4, 4, 4, 4, 4, 4, 4, 4, 4, 4, 4, 4, 4, 4, 4, 4, 4, 4, 4, 4, 4, 4, 4, 4, 4, 4, 4, 4, 4, 4, 4, 4, 4, 4, 4, 4, 4, 4, 4, 4, 4, 4, 4, 4, 4, 4, 4, 4, 4, 4, 4, 4, 4, 4, 4, 4, 4, 4, 4, 4, 3, 3, 3, 3, 3, 3, 3, 3, 3, 3, 3, 3, 3, 3, 3, 3, 3, 3, 3, 3, 3, 3, 3, 3, 3, 3, 3, 3, 3, 3, 3, 3, 0, 2, 2, 2, 2, 2, 2, 2, 2, 2, 3, 0, 0, 0, 0, 0, 0, 1, 1, 0, 0, 0, 0, 0, 0, 0, 5, 7, 5, 7, 5, 5, 0, 0, 0, 0, 0, 0, 0, 0, 0, 0, 0, 0, 1, 0, 0, 0, 0, 0, 0, 0, 0, 0, 0, 0, 0, 0, 0, 0, 0, 0, 0, 0, 0, 0, 0, 0, 0, 0, 0, 0, 0, 0, 0, 0, 2, 2, 2, 2, 2, 5, 5, 7, 7, 7, 7, 0, 3, 3, 3, 0, 1, 1, 0, 0, 0, 0, 0, 0, 0, 0, 0, 0, 0, 0])
me_cube_001.materials.append(mat_body)
me_cube_001.materials.append(mat_windows)
me_cube_001.materials.append(mat_lights)
me_cube_001.materials.append(mat_metal)
me_cube_001.materials.append(mat_tires)
me_cube_001.materials.append(mat_lights_red)
me_cube_001.materials.append(mat_carmaterial_orange)
me_cube_001.materials.append(mat_lights_orange)
me_cube_001.use_remesh_preserve_volume = False
me_cube_001.use_remesh_preserve_attributes = False
me_cube_001.use_mirror_vertex_groups = False
me_cube_001.update()

# ---- objects
ob_light = bpy.data.objects.new('Light', light_light)
ob_camera = bpy.data.objects.new('Camera', cam_camera)
ob_bus = bpy.data.objects.new('Bus', me_cube_001)

# ---- transforms, parenting, visibility, modifiers, constraints
ob_light.location = (4.076, 1.005, 5.904)
ob_light.rotation_euler = (0.6503, 0.05522, 1.866)
ob_light.lock_rotations_4d = False
ob_light.empty_display_type = 'ARROWS'
ob_light.color = (0.0, 0.0, 0.0, 0.0)
ob_light.lineart.crease_threshold = 0.0
ob_camera.location = (7.359, -6.926, 4.958)
ob_camera.rotation_euler = (1.109, 0.0, 0.8149)
ob_camera.lock_rotations_4d = False
ob_camera.empty_display_type = 'ARROWS'
ob_camera.color = (0.0, 0.0, 0.0, 0.0)
ob_camera.display_type = 'WIRE'
ob_camera.lineart.crease_threshold = 0.0
ob_bus.location = (0.008464, 0.0, 0.0)
ob_bus.lineart.crease_threshold = 0.0

# ---- collection membership
col_collection.objects.link(ob_light)
col_collection.objects.link(ob_camera)
col_collection.objects.link(ob_bus)

# ---- scene / render settings (as saved in the file)
scene.camera = ob_camera
scene.frame_start = 1; scene.frame_end = 250; scene.frame_set(3)
scene.render.engine = 'BLENDER_EEVEE_NEXT'
scene.cycles.samples = 128
scene.cycles.sampling_pattern = 'TABULATED_SOBOL'
scene.cycles.use_adaptive_sampling = False
scene.cycles.use_light_tree = False
scene.view_settings.view_transform = 'Filmic'
bpy.context.view_layer.update()

